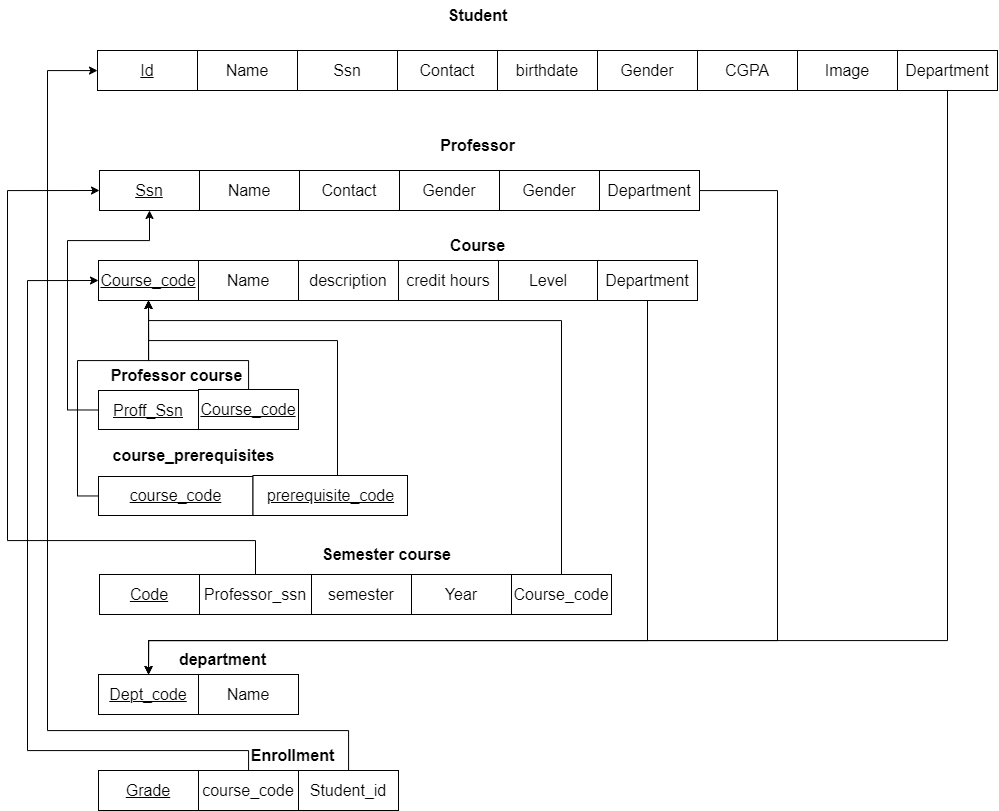

The diagram above was exported from draw.io. Its source (the exported page's mxGraphModel, read from the mxfile embedded in the PNG):
<mxGraphModel dx="2442" dy="815" grid="1" gridSize="10" guides="1" tooltips="1" connect="1" arrows="1" fold="1" page="1" pageScale="1" pageWidth="827" pageHeight="1169" math="0" shadow="0">
  <root>
    <mxCell id="0" />
    <mxCell id="1" parent="0" />
    <mxCell id="vLL69dcqQMqUbyTp-pWN-5" value="&lt;font style=&quot;font-size: 16px;&quot;&gt;&lt;b&gt;Student&lt;/b&gt;&lt;/font&gt;" style="text;html=1;align=center;verticalAlign=middle;resizable=0;points=[];autosize=1;strokeColor=none;fillColor=none;" parent="1" vertex="1">
      <mxGeometry x="360" y="30" width="80" height="30" as="geometry" />
    </mxCell>
    <mxCell id="vLL69dcqQMqUbyTp-pWN-15" value="" style="group" parent="1" vertex="1" connectable="0">
      <mxGeometry x="30" y="200" width="700" height="40" as="geometry" />
    </mxCell>
    <mxCell id="vLL69dcqQMqUbyTp-pWN-16" value="&lt;u&gt;&lt;font style=&quot;font-size: 16px;&quot;&gt;Ssn&lt;/font&gt;&lt;/u&gt;" style="rounded=0;whiteSpace=wrap;html=1;" parent="vLL69dcqQMqUbyTp-pWN-15" vertex="1">
      <mxGeometry x="-8" width="100" height="40" as="geometry" />
    </mxCell>
    <mxCell id="vLL69dcqQMqUbyTp-pWN-17" value="&lt;font style=&quot;font-size: 16px;&quot;&gt;Name&lt;/font&gt;" style="rounded=0;whiteSpace=wrap;html=1;" parent="vLL69dcqQMqUbyTp-pWN-15" vertex="1">
      <mxGeometry x="92" width="100" height="40" as="geometry" />
    </mxCell>
    <mxCell id="vLL69dcqQMqUbyTp-pWN-19" value="&lt;font style=&quot;font-size: 16px;&quot;&gt;Contact&lt;/font&gt;" style="rounded=0;whiteSpace=wrap;html=1;" parent="vLL69dcqQMqUbyTp-pWN-15" vertex="1">
      <mxGeometry x="192" width="100" height="40" as="geometry" />
    </mxCell>
    <mxCell id="vLL69dcqQMqUbyTp-pWN-21" value="&lt;span style=&quot;font-size: 16px;&quot;&gt;Gender&lt;/span&gt;" style="rounded=0;whiteSpace=wrap;html=1;" parent="vLL69dcqQMqUbyTp-pWN-15" vertex="1">
      <mxGeometry x="292" width="100" height="40" as="geometry" />
    </mxCell>
    <mxCell id="vLL69dcqQMqUbyTp-pWN-25" value="&lt;span style=&quot;font-size: 16px;&quot;&gt;Gender&lt;/span&gt;" style="rounded=0;whiteSpace=wrap;html=1;" parent="vLL69dcqQMqUbyTp-pWN-15" vertex="1">
      <mxGeometry x="392" width="100" height="40" as="geometry" />
    </mxCell>
    <mxCell id="VRwD0gzlp4mTHXa8wtLw-57" value="&lt;span style=&quot;font-size: 16px;&quot;&gt;Department&lt;/span&gt;" style="rounded=0;whiteSpace=wrap;html=1;" vertex="1" parent="vLL69dcqQMqUbyTp-pWN-15">
      <mxGeometry x="492" width="100" height="40" as="geometry" />
    </mxCell>
    <mxCell id="vLL69dcqQMqUbyTp-pWN-24" value="" style="group" parent="1" vertex="1" connectable="0">
      <mxGeometry x="20" y="80" width="800" height="40" as="geometry" />
    </mxCell>
    <mxCell id="vLL69dcqQMqUbyTp-pWN-13" value="" style="group" parent="vLL69dcqQMqUbyTp-pWN-24" vertex="1" connectable="0">
      <mxGeometry width="700" height="40" as="geometry" />
    </mxCell>
    <mxCell id="vLL69dcqQMqUbyTp-pWN-6" value="&lt;u&gt;&lt;font style=&quot;font-size: 16px;&quot;&gt;Id&lt;/font&gt;&lt;/u&gt;" style="rounded=0;whiteSpace=wrap;html=1;" parent="vLL69dcqQMqUbyTp-pWN-13" vertex="1">
      <mxGeometry width="100" height="40" as="geometry" />
    </mxCell>
    <mxCell id="vLL69dcqQMqUbyTp-pWN-7" value="&lt;font style=&quot;font-size: 16px;&quot;&gt;Name&lt;/font&gt;" style="rounded=0;whiteSpace=wrap;html=1;" parent="vLL69dcqQMqUbyTp-pWN-13" vertex="1">
      <mxGeometry x="100" width="100" height="40" as="geometry" />
    </mxCell>
    <mxCell id="vLL69dcqQMqUbyTp-pWN-8" value="&lt;font style=&quot;font-size: 16px;&quot;&gt;Ssn&lt;/font&gt;" style="rounded=0;whiteSpace=wrap;html=1;" parent="vLL69dcqQMqUbyTp-pWN-13" vertex="1">
      <mxGeometry x="200" width="100" height="40" as="geometry" />
    </mxCell>
    <mxCell id="vLL69dcqQMqUbyTp-pWN-9" value="&lt;font style=&quot;font-size: 16px;&quot;&gt;Contact&lt;/font&gt;" style="rounded=0;whiteSpace=wrap;html=1;" parent="vLL69dcqQMqUbyTp-pWN-13" vertex="1">
      <mxGeometry x="300" width="100" height="40" as="geometry" />
    </mxCell>
    <mxCell id="vLL69dcqQMqUbyTp-pWN-10" value="&lt;font style=&quot;font-size: 16px;&quot;&gt;birthdate&lt;/font&gt;" style="rounded=0;whiteSpace=wrap;html=1;" parent="vLL69dcqQMqUbyTp-pWN-13" vertex="1">
      <mxGeometry x="400" width="100" height="40" as="geometry" />
    </mxCell>
    <mxCell id="vLL69dcqQMqUbyTp-pWN-11" value="&lt;span style=&quot;font-size: 16px;&quot;&gt;Gender&lt;/span&gt;" style="rounded=0;whiteSpace=wrap;html=1;" parent="vLL69dcqQMqUbyTp-pWN-13" vertex="1">
      <mxGeometry x="500" width="100" height="40" as="geometry" />
    </mxCell>
    <mxCell id="vLL69dcqQMqUbyTp-pWN-12" value="&lt;font style=&quot;font-size: 16px;&quot;&gt;CGPA&lt;/font&gt;" style="rounded=0;whiteSpace=wrap;html=1;" parent="vLL69dcqQMqUbyTp-pWN-13" vertex="1">
      <mxGeometry x="600" width="100" height="40" as="geometry" />
    </mxCell>
    <mxCell id="vLL69dcqQMqUbyTp-pWN-23" value="&lt;font style=&quot;font-size: 16px;&quot;&gt;Image&lt;/font&gt;" style="rounded=0;whiteSpace=wrap;html=1;" parent="vLL69dcqQMqUbyTp-pWN-24" vertex="1">
      <mxGeometry x="700" width="100" height="40" as="geometry" />
    </mxCell>
    <mxCell id="VRwD0gzlp4mTHXa8wtLw-11" value="&lt;font style=&quot;font-size: 16px;&quot;&gt;&lt;b&gt;Course&lt;/b&gt;&lt;/font&gt;" style="text;html=1;align=center;verticalAlign=middle;resizable=0;points=[];autosize=1;strokeColor=none;fillColor=none;" vertex="1" parent="1">
      <mxGeometry x="360" y="260" width="80" height="30" as="geometry" />
    </mxCell>
    <mxCell id="VRwD0gzlp4mTHXa8wtLw-12" value="" style="group" vertex="1" connectable="0" parent="1">
      <mxGeometry x="14" y="320" width="800" height="424" as="geometry" />
    </mxCell>
    <mxCell id="VRwD0gzlp4mTHXa8wtLw-13" value="" style="group" vertex="1" connectable="0" parent="VRwD0gzlp4mTHXa8wtLw-12">
      <mxGeometry width="700" height="424" as="geometry" />
    </mxCell>
    <mxCell id="VRwD0gzlp4mTHXa8wtLw-26" value="&lt;u&gt;&lt;font style=&quot;font-size: 16px;&quot;&gt;Code&lt;/font&gt;&lt;/u&gt;" style="rounded=0;whiteSpace=wrap;html=1;" vertex="1" parent="VRwD0gzlp4mTHXa8wtLw-13">
      <mxGeometry x="8" y="284" width="100" height="40" as="geometry" />
    </mxCell>
    <mxCell id="VRwD0gzlp4mTHXa8wtLw-27" value="&lt;font style=&quot;font-size: 16px;&quot;&gt;semester&lt;/font&gt;" style="rounded=0;whiteSpace=wrap;html=1;" vertex="1" parent="VRwD0gzlp4mTHXa8wtLw-13">
      <mxGeometry x="220" y="284" width="100" height="40" as="geometry" />
    </mxCell>
    <mxCell id="VRwD0gzlp4mTHXa8wtLw-28" value="&lt;font style=&quot;font-size: 16px;&quot;&gt;Year&lt;/font&gt;" style="rounded=0;whiteSpace=wrap;html=1;" vertex="1" parent="VRwD0gzlp4mTHXa8wtLw-13">
      <mxGeometry x="320" y="284" width="100" height="40" as="geometry" />
    </mxCell>
    <mxCell id="VRwD0gzlp4mTHXa8wtLw-29" value="&lt;font style=&quot;font-size: 16px;&quot;&gt;Course_code&lt;/font&gt;" style="rounded=0;whiteSpace=wrap;html=1;" vertex="1" parent="VRwD0gzlp4mTHXa8wtLw-13">
      <mxGeometry x="420" y="284" width="100" height="40" as="geometry" />
    </mxCell>
    <mxCell id="VRwD0gzlp4mTHXa8wtLw-69" value="" style="group" vertex="1" connectable="0" parent="VRwD0gzlp4mTHXa8wtLw-13">
      <mxGeometry x="7" y="384" width="200" height="40" as="geometry" />
    </mxCell>
    <mxCell id="VRwD0gzlp4mTHXa8wtLw-32" value="&lt;u&gt;&lt;font style=&quot;font-size: 16px;&quot;&gt;Dept_code&lt;/font&gt;&lt;/u&gt;" style="rounded=0;whiteSpace=wrap;html=1;" vertex="1" parent="VRwD0gzlp4mTHXa8wtLw-69">
      <mxGeometry width="100" height="40" as="geometry" />
    </mxCell>
    <mxCell id="VRwD0gzlp4mTHXa8wtLw-33" value="&lt;font style=&quot;font-size: 16px;&quot;&gt;Name&lt;/font&gt;" style="rounded=0;whiteSpace=wrap;html=1;" vertex="1" parent="VRwD0gzlp4mTHXa8wtLw-69">
      <mxGeometry x="100" width="100" height="40" as="geometry" />
    </mxCell>
    <mxCell id="VRwD0gzlp4mTHXa8wtLw-80" value="&lt;font style=&quot;font-size: 16px;&quot;&gt;Professor_ssn&lt;/font&gt;" style="rounded=0;whiteSpace=wrap;html=1;" vertex="1" parent="VRwD0gzlp4mTHXa8wtLw-13">
      <mxGeometry x="108" y="284" width="112" height="40" as="geometry" />
    </mxCell>
    <mxCell id="VRwD0gzlp4mTHXa8wtLw-51" value="&lt;font style=&quot;font-size: 16px;&quot;&gt;&lt;b&gt;Professor course&lt;span style=&quot;white-space: pre;&quot;&gt;&#09;&lt;/span&gt;&lt;/b&gt;&lt;/font&gt;" style="text;html=1;align=center;verticalAlign=middle;resizable=0;points=[];autosize=1;strokeColor=none;fillColor=none;" vertex="1" parent="VRwD0gzlp4mTHXa8wtLw-13">
      <mxGeometry y="70" width="170" height="30" as="geometry" />
    </mxCell>
    <mxCell id="VRwD0gzlp4mTHXa8wtLw-56" value="&lt;span style=&quot;font-size: 16px;&quot;&gt;&lt;b&gt;course_prerequisites&lt;/b&gt;&lt;/span&gt;" style="text;html=1;align=center;verticalAlign=middle;resizable=0;points=[];autosize=1;strokeColor=none;fillColor=none;" vertex="1" parent="VRwD0gzlp4mTHXa8wtLw-13">
      <mxGeometry x="7" y="150" width="190" height="30" as="geometry" />
    </mxCell>
    <mxCell id="VRwD0gzlp4mTHXa8wtLw-25" value="&lt;font style=&quot;font-size: 16px;&quot;&gt;&lt;b&gt;Semester course&lt;/b&gt;&lt;/font&gt;" style="text;html=1;align=center;verticalAlign=middle;resizable=0;points=[];autosize=1;strokeColor=none;fillColor=none;" vertex="1" parent="VRwD0gzlp4mTHXa8wtLw-13">
      <mxGeometry x="220" y="249" width="150" height="30" as="geometry" />
    </mxCell>
    <mxCell id="VRwD0gzlp4mTHXa8wtLw-31" value="&lt;font style=&quot;font-size: 16px;&quot;&gt;&lt;b&gt;department&lt;/b&gt;&lt;/font&gt;" style="text;html=1;align=center;verticalAlign=middle;resizable=0;points=[];autosize=1;strokeColor=none;fillColor=none;" vertex="1" parent="VRwD0gzlp4mTHXa8wtLw-13">
      <mxGeometry x="76" y="354" width="110" height="30" as="geometry" />
    </mxCell>
    <mxCell id="VRwD0gzlp4mTHXa8wtLw-52" value="" style="group" vertex="1" connectable="0" parent="1">
      <mxGeometry x="21" y="419" width="200" height="40" as="geometry" />
    </mxCell>
    <mxCell id="VRwD0gzlp4mTHXa8wtLw-49" value="&lt;u&gt;&lt;font style=&quot;font-size: 16px;&quot;&gt;Proff_Ssn&lt;/font&gt;&lt;/u&gt;" style="rounded=0;whiteSpace=wrap;html=1;" vertex="1" parent="VRwD0gzlp4mTHXa8wtLw-52">
      <mxGeometry y="1" width="100" height="39" as="geometry" />
    </mxCell>
    <mxCell id="VRwD0gzlp4mTHXa8wtLw-50" value="&lt;font style=&quot;font-size: 16px;&quot;&gt;&lt;u&gt;Course_code&lt;/u&gt;&lt;/font&gt;" style="rounded=0;whiteSpace=wrap;html=1;" vertex="1" parent="VRwD0gzlp4mTHXa8wtLw-52">
      <mxGeometry x="100" width="100" height="40" as="geometry" />
    </mxCell>
    <mxCell id="VRwD0gzlp4mTHXa8wtLw-53" value="" style="group" vertex="1" connectable="0" parent="1">
      <mxGeometry x="21" y="505" width="309" height="40" as="geometry" />
    </mxCell>
    <mxCell id="VRwD0gzlp4mTHXa8wtLw-54" value="&lt;u&gt;&lt;font style=&quot;font-size: 16px;&quot;&gt;course_code&lt;/font&gt;&lt;/u&gt;" style="rounded=0;whiteSpace=wrap;html=1;" vertex="1" parent="VRwD0gzlp4mTHXa8wtLw-53">
      <mxGeometry y="1" width="154.5" height="39" as="geometry" />
    </mxCell>
    <mxCell id="VRwD0gzlp4mTHXa8wtLw-55" value="&lt;span style=&quot;font-size: 16px;&quot;&gt;&lt;u&gt;prerequisite_code&lt;/u&gt;&lt;/span&gt;" style="rounded=0;whiteSpace=wrap;html=1;" vertex="1" parent="VRwD0gzlp4mTHXa8wtLw-53">
      <mxGeometry x="154.5" width="154.5" height="40" as="geometry" />
    </mxCell>
    <mxCell id="VRwD0gzlp4mTHXa8wtLw-60" style="edgeStyle=orthogonalEdgeStyle;rounded=0;orthogonalLoop=1;jettySize=auto;html=1;exitX=0.5;exitY=1;exitDx=0;exitDy=0;" edge="1" parent="1" source="VRwD0gzlp4mTHXa8wtLw-58" target="VRwD0gzlp4mTHXa8wtLw-32">
      <mxGeometry relative="1" as="geometry">
        <Array as="points">
          <mxPoint x="870" y="670" />
          <mxPoint x="71" y="670" />
        </Array>
      </mxGeometry>
    </mxCell>
    <mxCell id="VRwD0gzlp4mTHXa8wtLw-58" value="&lt;font style=&quot;font-size: 16px;&quot;&gt;Department&lt;/font&gt;" style="rounded=0;whiteSpace=wrap;html=1;" vertex="1" parent="1">
      <mxGeometry x="820" y="80" width="100" height="40" as="geometry" />
    </mxCell>
    <mxCell id="VRwD0gzlp4mTHXa8wtLw-59" style="edgeStyle=orthogonalEdgeStyle;rounded=0;orthogonalLoop=1;jettySize=auto;html=1;entryX=0.5;entryY=0;entryDx=0;entryDy=0;" edge="1" parent="1" source="VRwD0gzlp4mTHXa8wtLw-57" target="VRwD0gzlp4mTHXa8wtLw-32">
      <mxGeometry relative="1" as="geometry">
        <Array as="points">
          <mxPoint x="700" y="220" />
          <mxPoint x="700" y="670" />
          <mxPoint x="71" y="670" />
        </Array>
      </mxGeometry>
    </mxCell>
    <mxCell id="vLL69dcqQMqUbyTp-pWN-14" value="&lt;font style=&quot;font-size: 16px;&quot;&gt;&lt;b&gt;Professor&lt;/b&gt;&lt;/font&gt;" style="text;html=1;align=center;verticalAlign=middle;resizable=0;points=[];autosize=1;strokeColor=none;fillColor=none;" parent="1" vertex="1">
      <mxGeometry x="350" y="160" width="100" height="30" as="geometry" />
    </mxCell>
    <mxCell id="VRwD0gzlp4mTHXa8wtLw-63" style="edgeStyle=orthogonalEdgeStyle;rounded=0;orthogonalLoop=1;jettySize=auto;html=1;entryX=0.5;entryY=1;entryDx=0;entryDy=0;exitX=0;exitY=0.5;exitDx=0;exitDy=0;" edge="1" parent="1" source="VRwD0gzlp4mTHXa8wtLw-49" target="vLL69dcqQMqUbyTp-pWN-16">
      <mxGeometry relative="1" as="geometry">
        <Array as="points">
          <mxPoint x="-10" y="440" />
          <mxPoint x="-10" y="270" />
          <mxPoint x="72" y="270" />
        </Array>
      </mxGeometry>
    </mxCell>
    <mxCell id="VRwD0gzlp4mTHXa8wtLw-64" style="edgeStyle=orthogonalEdgeStyle;rounded=0;orthogonalLoop=1;jettySize=auto;html=1;entryX=0.5;entryY=1;entryDx=0;entryDy=0;" edge="1" parent="1" source="VRwD0gzlp4mTHXa8wtLw-50" target="VRwD0gzlp4mTHXa8wtLw-14">
      <mxGeometry relative="1" as="geometry">
        <Array as="points">
          <mxPoint x="171" y="390" />
          <mxPoint x="71" y="390" />
        </Array>
      </mxGeometry>
    </mxCell>
    <mxCell id="VRwD0gzlp4mTHXa8wtLw-65" style="edgeStyle=orthogonalEdgeStyle;rounded=0;orthogonalLoop=1;jettySize=auto;html=1;entryX=0.5;entryY=1;entryDx=0;entryDy=0;" edge="1" parent="1" source="VRwD0gzlp4mTHXa8wtLw-54" target="VRwD0gzlp4mTHXa8wtLw-14">
      <mxGeometry relative="1" as="geometry">
        <Array as="points">
          <mxPoint y="526" />
          <mxPoint y="390" />
          <mxPoint x="71" y="390" />
        </Array>
      </mxGeometry>
    </mxCell>
    <mxCell id="VRwD0gzlp4mTHXa8wtLw-66" style="edgeStyle=orthogonalEdgeStyle;rounded=0;orthogonalLoop=1;jettySize=auto;html=1;entryX=0.5;entryY=1;entryDx=0;entryDy=0;" edge="1" parent="1" source="VRwD0gzlp4mTHXa8wtLw-55" target="VRwD0gzlp4mTHXa8wtLw-14">
      <mxGeometry relative="1" as="geometry">
        <Array as="points">
          <mxPoint x="260" y="370" />
          <mxPoint x="71" y="370" />
        </Array>
      </mxGeometry>
    </mxCell>
    <mxCell id="VRwD0gzlp4mTHXa8wtLw-68" value="" style="group" vertex="1" connectable="0" parent="1">
      <mxGeometry x="21" y="290" width="599" height="40" as="geometry" />
    </mxCell>
    <mxCell id="VRwD0gzlp4mTHXa8wtLw-14" value="&lt;u&gt;&lt;font style=&quot;font-size: 16px;&quot;&gt;Course_code&lt;/font&gt;&lt;/u&gt;" style="rounded=0;whiteSpace=wrap;html=1;" vertex="1" parent="VRwD0gzlp4mTHXa8wtLw-68">
      <mxGeometry width="100" height="40" as="geometry" />
    </mxCell>
    <mxCell id="VRwD0gzlp4mTHXa8wtLw-15" value="&lt;font style=&quot;font-size: 16px;&quot;&gt;Name&lt;/font&gt;" style="rounded=0;whiteSpace=wrap;html=1;" vertex="1" parent="VRwD0gzlp4mTHXa8wtLw-68">
      <mxGeometry x="100" width="100" height="40" as="geometry" />
    </mxCell>
    <mxCell id="VRwD0gzlp4mTHXa8wtLw-16" value="&lt;font style=&quot;font-size: 16px;&quot;&gt;description&lt;/font&gt;" style="rounded=0;whiteSpace=wrap;html=1;" vertex="1" parent="VRwD0gzlp4mTHXa8wtLw-68">
      <mxGeometry x="200" width="100" height="40" as="geometry" />
    </mxCell>
    <mxCell id="VRwD0gzlp4mTHXa8wtLw-17" value="&lt;font style=&quot;font-size: 16px;&quot;&gt;credit hours&lt;/font&gt;" style="rounded=0;whiteSpace=wrap;html=1;" vertex="1" parent="VRwD0gzlp4mTHXa8wtLw-68">
      <mxGeometry x="300" width="100" height="40" as="geometry" />
    </mxCell>
    <mxCell id="VRwD0gzlp4mTHXa8wtLw-18" value="&lt;font style=&quot;font-size: 16px;&quot;&gt;Level&lt;/font&gt;" style="rounded=0;whiteSpace=wrap;html=1;" vertex="1" parent="VRwD0gzlp4mTHXa8wtLw-68">
      <mxGeometry x="400" width="100" height="40" as="geometry" />
    </mxCell>
    <mxCell id="VRwD0gzlp4mTHXa8wtLw-61" value="&lt;span style=&quot;font-size: 16px;&quot;&gt;Department&lt;/span&gt;" style="rounded=0;whiteSpace=wrap;html=1;" vertex="1" parent="VRwD0gzlp4mTHXa8wtLw-68">
      <mxGeometry x="499" width="100" height="40" as="geometry" />
    </mxCell>
    <mxCell id="VRwD0gzlp4mTHXa8wtLw-67" style="edgeStyle=orthogonalEdgeStyle;rounded=0;orthogonalLoop=1;jettySize=auto;html=1;entryX=0.5;entryY=1;entryDx=0;entryDy=0;" edge="1" parent="1" source="VRwD0gzlp4mTHXa8wtLw-29" target="VRwD0gzlp4mTHXa8wtLw-14">
      <mxGeometry relative="1" as="geometry">
        <Array as="points">
          <mxPoint x="484" y="350" />
          <mxPoint x="71" y="350" />
        </Array>
      </mxGeometry>
    </mxCell>
    <mxCell id="VRwD0gzlp4mTHXa8wtLw-62" style="edgeStyle=orthogonalEdgeStyle;rounded=0;orthogonalLoop=1;jettySize=auto;html=1;entryX=0.5;entryY=0;entryDx=0;entryDy=0;" edge="1" parent="1" source="VRwD0gzlp4mTHXa8wtLw-61" target="VRwD0gzlp4mTHXa8wtLw-32">
      <mxGeometry relative="1" as="geometry">
        <Array as="points">
          <mxPoint x="570" y="670" />
          <mxPoint x="71" y="670" />
        </Array>
      </mxGeometry>
    </mxCell>
    <mxCell id="VRwD0gzlp4mTHXa8wtLw-73" value="&lt;font style=&quot;font-size: 16px;&quot;&gt;&lt;u&gt;Grade&lt;/u&gt;&lt;/font&gt;" style="rounded=0;whiteSpace=wrap;html=1;" vertex="1" parent="1">
      <mxGeometry x="21" y="800" width="100" height="40" as="geometry" />
    </mxCell>
    <mxCell id="VRwD0gzlp4mTHXa8wtLw-78" style="edgeStyle=orthogonalEdgeStyle;rounded=0;orthogonalLoop=1;jettySize=auto;html=1;entryX=0;entryY=0.5;entryDx=0;entryDy=0;" edge="1" parent="1" source="VRwD0gzlp4mTHXa8wtLw-74" target="VRwD0gzlp4mTHXa8wtLw-14">
      <mxGeometry relative="1" as="geometry">
        <Array as="points">
          <mxPoint x="171" y="780" />
          <mxPoint x="-50" y="780" />
          <mxPoint x="-50" y="310" />
        </Array>
      </mxGeometry>
    </mxCell>
    <mxCell id="VRwD0gzlp4mTHXa8wtLw-74" value="&lt;span style=&quot;font-size: 16px;&quot;&gt;course_code&lt;/span&gt;" style="rounded=0;whiteSpace=wrap;html=1;" vertex="1" parent="1">
      <mxGeometry x="121" y="800" width="100" height="40" as="geometry" />
    </mxCell>
    <mxCell id="VRwD0gzlp4mTHXa8wtLw-79" style="edgeStyle=orthogonalEdgeStyle;rounded=0;orthogonalLoop=1;jettySize=auto;html=1;" edge="1" parent="1" source="VRwD0gzlp4mTHXa8wtLw-75" target="vLL69dcqQMqUbyTp-pWN-6">
      <mxGeometry relative="1" as="geometry">
        <Array as="points">
          <mxPoint x="271" y="760" />
          <mxPoint x="-30" y="760" />
          <mxPoint x="-30" y="100" />
        </Array>
      </mxGeometry>
    </mxCell>
    <mxCell id="VRwD0gzlp4mTHXa8wtLw-75" value="&lt;font style=&quot;font-size: 16px;&quot;&gt;Student_id&lt;/font&gt;" style="rounded=0;whiteSpace=wrap;html=1;" vertex="1" parent="1">
      <mxGeometry x="221" y="800" width="100" height="40" as="geometry" />
    </mxCell>
    <mxCell id="VRwD0gzlp4mTHXa8wtLw-77" value="&lt;font style=&quot;font-size: 16px;&quot;&gt;&lt;b&gt;Enrollment&lt;/b&gt;&lt;/font&gt;" style="text;html=1;align=center;verticalAlign=middle;resizable=0;points=[];autosize=1;strokeColor=none;fillColor=none;" vertex="1" parent="1">
      <mxGeometry x="160" y="770" width="110" height="30" as="geometry" />
    </mxCell>
    <mxCell id="VRwD0gzlp4mTHXa8wtLw-81" style="edgeStyle=orthogonalEdgeStyle;rounded=0;orthogonalLoop=1;jettySize=auto;html=1;entryX=0;entryY=0.5;entryDx=0;entryDy=0;" edge="1" parent="1" source="VRwD0gzlp4mTHXa8wtLw-80" target="vLL69dcqQMqUbyTp-pWN-16">
      <mxGeometry relative="1" as="geometry">
        <Array as="points">
          <mxPoint x="178" y="570" />
          <mxPoint x="-70" y="570" />
          <mxPoint x="-70" y="220" />
        </Array>
      </mxGeometry>
    </mxCell>
  </root>
</mxGraphModel>